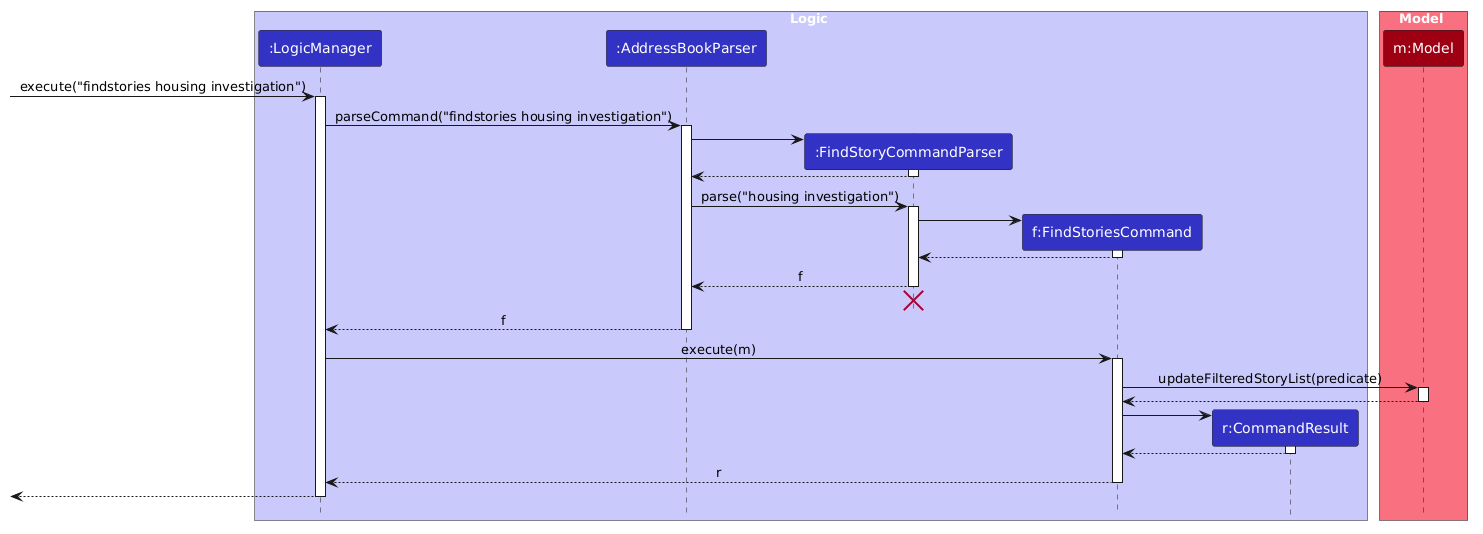

The diagram above was rendered by PlantUML. Its source (embedded in the PNG):
@startuml
/'
 'Commonly used styles and colors across diagrams.
 'Refer to https://plantuml-documentation.readthedocs.io/en/latest for a more
 'comprehensive list of skinparams.
 '/


'T1 through T4 are shades of the original color from lightest to darkest

!define UI_COLOR #1D8900
!define UI_COLOR_T1 #83E769
!define UI_COLOR_T2 #3FC71B
!define UI_COLOR_T3 #166800
!define UI_COLOR_T4 #0E4100

!define LOGIC_COLOR #3333C4
!define LOGIC_COLOR_T1 #C8C8FA
!define LOGIC_COLOR_T2 #6A6ADC
!define LOGIC_COLOR_T3 #1616B0
!define LOGIC_COLOR_T4 #101086

!define MODEL_COLOR #9D0012
!define MODEL_COLOR_T1 #F97181
!define MODEL_COLOR_T2 #E41F36
!define MODEL_COLOR_T3 #7B000E
!define MODEL_COLOR_T4 #51000A

!define STORAGE_COLOR #A38300
!define STORAGE_COLOR_T1 #FFE374
!define STORAGE_COLOR_T2 #EDC520
!define STORAGE_COLOR_T3 #806600
!define STORAGE_COLOR_T2 #544400

!define USER_COLOR #000000

skinparam Package {
    BackgroundColor #FFFFFF
    BorderThickness 1
    FontSize 16
}

skinparam Class {
    FontColor #FFFFFF
    FontSize 15
    BorderThickness 1
    BorderColor #FFFFFF
    StereotypeFontColor #FFFFFF
    FontName Arial
}

skinparam Actor {
    BorderColor USER_COLOR
    Color USER_COLOR
    FontName Arial
}

skinparam Sequence {
    MessageAlign center
    BoxFontSize 15
    BoxPadding 0
    BoxFontColor #FFFFFF
    FontName Arial
}

skinparam Participant {
    FontColor #FFFFFFF
    Padding 20
}

skinparam ArrowFontStyle bold
skinparam MinClassWidth 50
<style>
sequenceDiagram {
    participant {
        Padding 10
    }
}
</style>
skinparam Shadowing false
skinparam DefaultTextAlignment center
skinparam packageStyle Rectangle

hide footbox
hide members
hide circle

skinparam ArrowFontStyle plain

box Logic LOGIC_COLOR_T1
participant ":LogicManager" as LogicManager LOGIC_COLOR
participant ":AddressBookParser" as AddressBookParser LOGIC_COLOR
participant ":FindStoryCommandParser" as FindStoryCommandParser LOGIC_COLOR
participant "f:FindStoriesCommand" as FindStoriesCommand LOGIC_COLOR
participant "r:CommandResult" as CommandResult LOGIC_COLOR
end box

box Model MODEL_COLOR_T1
participant "m:Model" as Model MODEL_COLOR
end box

[-> LogicManager : execute("findstories housing investigation")
activate LogicManager

LogicManager -> AddressBookParser : parseCommand("findstories housing investigation")
activate AddressBookParser

create FindStoryCommandParser
AddressBookParser -> FindStoryCommandParser
activate FindStoryCommandParser

FindStoryCommandParser --> AddressBookParser
deactivate FindStoryCommandParser

AddressBookParser -> FindStoryCommandParser : parse("housing investigation")
activate FindStoryCommandParser

create FindStoriesCommand
FindStoryCommandParser -> FindStoriesCommand
activate FindStoriesCommand

FindStoriesCommand --> FindStoryCommandParser :
deactivate FindStoriesCommand

FindStoryCommandParser --> AddressBookParser : f
deactivate FindStoryCommandParser
'Hidden arrow to position the destroy marker below the end of the activation bar.
FindStoryCommandParser -[hidden]-> AddressBookParser
destroy FindStoryCommandParser

AddressBookParser --> LogicManager : f
deactivate AddressBookParser

LogicManager -> FindStoriesCommand : execute(m)
activate FindStoriesCommand

FindStoriesCommand -> Model : updateFilteredStoryList(predicate)
activate Model

Model --> FindStoriesCommand
deactivate Model

create CommandResult
FindStoriesCommand -> CommandResult
activate CommandResult

CommandResult --> FindStoriesCommand
deactivate CommandResult

FindStoriesCommand --> LogicManager : r
deactivate FindStoriesCommand

[<--LogicManager
deactivate LogicManager
@enduml